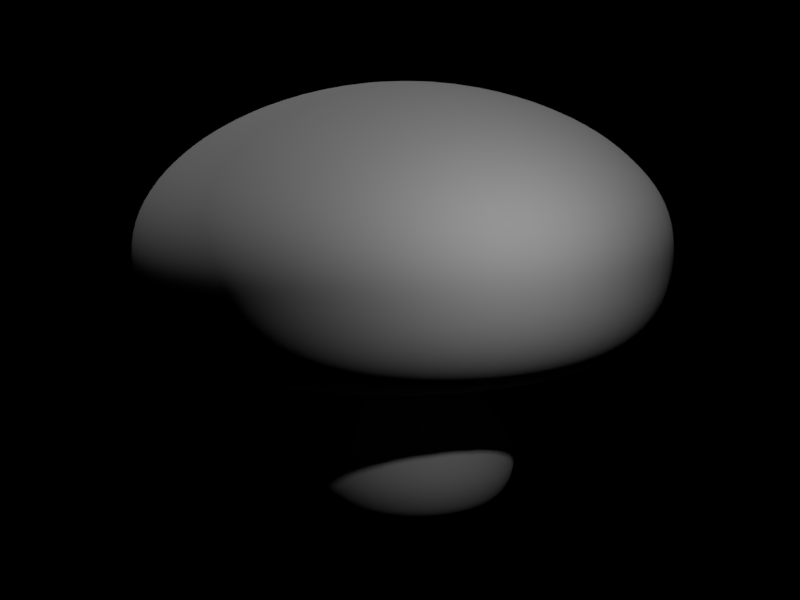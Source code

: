 # Source: mushroom.blend  (saved by Blender 2.79.0; exported with 4.5.12 LTS)
import bpy
from mathutils import Matrix  # noqa: F401  (used for matrix-valued properties, if any)

bpy.ops.wm.read_factory_settings(use_empty=True)
scene = bpy.context.scene
scene.name = 'Scene'

# ---- collections
col_collection_1 = bpy.data.collections.new('Collection 1'); scene.collection.children.link(col_collection_1)

# ---- world
world_world = bpy.data.worlds.new('World'); scene.world = world_world
world_world.color = (0.0, 0.0, 0.0)
world_world.use_sun_shadow = False
world_world.sun_shadow_jitter_overblur = 0.0
world_world.cycles.sampling_method = 'MANUAL'

# ---- cameras
cam_camera = bpy.data.cameras.new('Camera')
cam_camera.clip_end = 100.0
cam_camera.lens = 100.0
cam_camera.sensor_width = 32.0
cam_camera.sensor_height = 18.0
cam_camera.ortho_scale = 7.314
cam_camera.dof.focus_distance = 0.0
cam_camera.dof.aperture_fstop = 128.0

# ---- lights
light_hemi = bpy.data.lights.new('Hemi', 'SUN')
light_hemi.transmission_factor = 0.0
light_hemi.angle = 0.1993
light_hemi.energy = 0.5
light_hemi.shadow_buffer_clip_start = 0.5
light_hemi.shadow_soft_size = 0.1
light_hemi.shadow_cascade_max_distance = 1000.0
light_lamp = bpy.data.lights.new('Lamp', 'SPOT')
light_lamp.transmission_factor = 0.0
light_lamp.cutoff_distance = 30.0
light_lamp.energy = 200.0
light_lamp.shadow_buffer_clip_start = 1.001
light_lamp.shadow_soft_size = 0.1
light_lamp.shadow_maximum_resolution = 0.006
light_lamp.use_absolute_resolution = True
light_lamp.spot_size = 1.309

# ---- curves / text
cu_beziercurve_001 = bpy.data.curves.new('BezierCurve.001', 'CURVE')
cu_beziercurve_001.dimensions = '2D'
_sp = cu_beziercurve_001.splines.new('BEZIER'); _sp.bezier_points.add(9)
_sp.bezier_points.foreach_set('co', [0.02501, 5.827, 0.0, 2.837, 4.98, 0.0, 3.667, 3.4, 0.0, 2.685, 2.093, 0.0, 0.9837, 2.584, 0.0, 1.509, 3.46, 0.0, 0.7419, 3.693, 0.0, 0.867, 2.159, 0.0, 1.377, 0.2526, 0.0, 0.0, -2.384e-07, 0.0])
_sp.bezier_points.foreach_set('handle_left', [-1.291, 5.829, 0.0, 2.236, 5.439, 0.0, 3.723, 4.095, 0.0, 3.291, 2.295, 0.0, 1.237, 1.941, 0.0, 1.652, 3.088, 0.0, 0.9856, 3.889, 0.0, 0.7645, 2.751, 0.0, 1.789, 0.9037, 0.0, 0.5465, 0.00328, 0.0])
_sp.bezier_points.foreach_set('handle_right', [1.173, 5.826, 0.0, 3.393, 4.556, 0.0, 3.616, 2.764, 0.0, 2.03, 1.874, 0.0, 0.8378, 2.955, 0.0, 1.396, 3.752, 0.0, 0.2741, 3.316, 0.0, 0.9983, 1.4, 0.0, 1.085, -0.2093, 0.0, -0.5511, -0.003309, 0.0])
for _p, _l, _r in zip(_sp.bezier_points, ['ALIGNED', 'ALIGNED', 'AUTO', 'AUTO', 'AUTO', 'AUTO', 'AUTO', 'AUTO', 'AUTO', 'ALIGNED'], ['ALIGNED', 'ALIGNED', 'AUTO', 'AUTO', 'AUTO', 'AUTO', 'AUTO', 'AUTO', 'AUTO', 'ALIGNED']): _p.handle_left_type = _l; _p.handle_right_type = _r
_sp.order_u = 0
_sp.order_v = 0
cu_beziercurve_001.use_path = True
cu_beziercurve_001.use_path_clamp = True
cu_beziercurve_001.bevel_resolution = 0
cu_beziercurve_001.fill_mode = 'BOTH'
cu_beziercircle = bpy.data.curves.new('BezierCircle', 'CURVE')
cu_beziercircle.dimensions = '2D'
_sp = cu_beziercircle.splines.new('BEZIER'); _sp.bezier_points.add(3)
_sp.bezier_points.foreach_set('co', [-1.0, 0.0, 0.0, 0.0, 1.0, 0.0, 1.0, 0.0, 0.0, 0.0, -1.0, 0.0])
_sp.bezier_points.foreach_set('handle_left', [-1.0, -0.5521, 0.0, -0.5521, 1.0, 0.0, 1.0, 0.5521, 0.0, 0.5521, -1.0, 0.0])
_sp.bezier_points.foreach_set('handle_right', [-1.0, 0.5521, 0.0, 0.5521, 1.0, 0.0, 1.0, -0.5521, 0.0, -0.5521, -1.0, 0.0])
for _p, _l, _r in zip(_sp.bezier_points, ['AUTO', 'AUTO', 'AUTO', 'AUTO'], ['AUTO', 'AUTO', 'AUTO', 'AUTO']): _p.handle_left_type = _l; _p.handle_right_type = _r
_sp.order_u = 0
_sp.order_v = 0
_sp.use_cyclic_u = True
cu_beziercircle.use_path = True
cu_beziercircle.use_path_clamp = True
cu_beziercircle.bevel_mode = 'OBJECT'
cu_beziercircle.bevel_resolution = 0
cu_beziercircle.offset = -1.0
cu_beziercircle.fill_mode = 'BOTH'

# ---- objects
ob_hemi = bpy.data.objects.new('Hemi', light_hemi)
ob_beziercurve = bpy.data.objects.new('BezierCurve', cu_beziercurve_001)
ob_beziercircle = bpy.data.objects.new('BezierCircle', cu_beziercircle)
ob_spot = bpy.data.objects.new('Spot', light_lamp)
ob_camera = bpy.data.objects.new('Camera', cam_camera)

# ---- transforms, parenting, visibility, modifiers, constraints
ob_hemi.location = (2.495, 1.681, 10.89)
ob_hemi.lineart.crease_threshold = 0.0
ob_beziercurve.location = (6.283, -2.76, -0.5461)
ob_beziercurve.hide_render = True
ob_beziercurve.lineart.crease_threshold = 0.0
ob_beziercircle.location = (-0.008336, 2.568, -0.04886)
ob_beziercircle.lineart.crease_threshold = 0.0
ob_spot.location = (7.193, 1.005, 5.586)
ob_spot.rotation_euler = (0.79, -0.7525, 1.976)
ob_spot.lock_rotations_4d = False
ob_spot.empty_display_type = 'ARROWS'
ob_spot.color = (0.0, 0.0, 0.0, 0.0)
ob_spot.lineart.crease_threshold = 0.0
ob_camera.location = (27.64, -16.77, 8.481)
ob_camera.rotation_euler = (1.404, 0.0128, 0.9597)
ob_camera.lock_rotations_4d = False
ob_camera.empty_display_type = 'ARROWS'
ob_camera.color = (0.0, 0.0, 0.0, 0.0)
ob_camera.display_type = 'WIRE'
ob_camera.lineart.crease_threshold = 0.0
cu_beziercircle.bevel_object = ob_beziercurve

# ---- collection membership
col_collection_1.objects.link(ob_hemi)
col_collection_1.objects.link(ob_beziercurve)
col_collection_1.objects.link(ob_beziercircle)
col_collection_1.objects.link(ob_spot)
col_collection_1.objects.link(ob_camera)

# ---- scene / render settings (as saved in the file)
scene.camera = ob_camera
scene.frame_start = 1; scene.frame_end = 50; scene.frame_set(75)
scene.render.engine = 'BLENDER_EEVEE_NEXT'
scene.render.image_settings.file_format = 'TIFF'
scene.render.image_settings.tiff_codec = 'NONE'
scene.render.resolution_x = 96
scene.render.resolution_y = 72
scene.render.fps = 5
scene.render.dither_intensity = 0.0
scene.render.use_stamp_time = False
scene.render.use_stamp_date = False
scene.render.use_stamp_frame = False
scene.render.use_stamp_camera = False
scene.render.use_stamp_scene = False
scene.render.use_stamp_filename = False
scene.render.use_stamp_render_time = False
scene.render.stamp_background = (0.0, 0.0, 0.0, 0.0)
scene.cycles.use_denoising = False
scene.cycles.samples = 128
scene.cycles.sampling_pattern = 'TABULATED_SOBOL'
scene.cycles.use_adaptive_sampling = False
scene.cycles.use_light_tree = False
scene.cycles.blur_glossy = 0.0
scene.cycles.sample_clamp_indirect = 0.0
scene.view_settings.view_transform = 'Standard'
bpy.context.view_layer.update()
